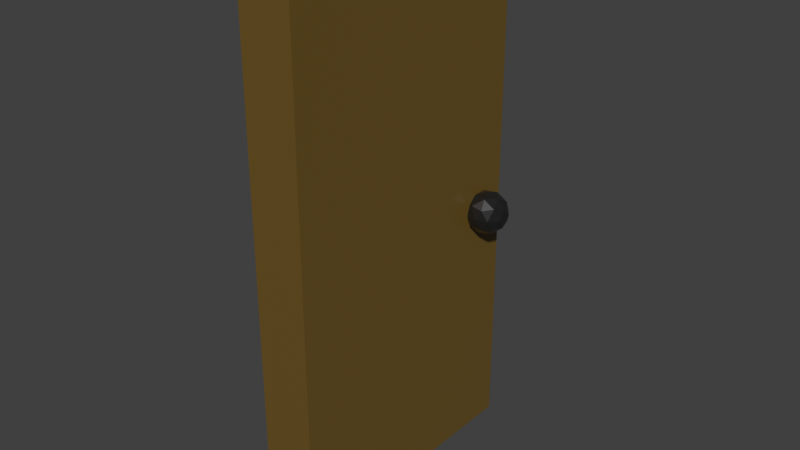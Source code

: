 # Source: door.blend  (saved by Blender 5.2.44; exported with 4.5.12 LTS)
import bpy
from mathutils import Matrix  # noqa: F401  (used for matrix-valued properties, if any)

bpy.ops.wm.read_factory_settings(use_empty=True)
scene = bpy.context.scene
scene.name = 'Scene'

# ---- collections
col_collection = bpy.data.collections.new('Collection'); scene.collection.children.link(col_collection)

# ---- materials (node trees are filled in below, after node groups)
mat_wood = bpy.data.materials.new('wood')
mat_handle = bpy.data.materials.new('handle')

# ---- material node trees
mat_wood.use_nodes = True; mat_wood.node_tree.nodes.clear()
_N = mat_wood.node_tree.nodes; _L = mat_wood.node_tree.links
n0 = _N.new('ShaderNodeBsdfPrincipled'); n0.name = 'Principled BSDF'; n0.location = (-200, 100)
n0.inputs[0].default_value = (0.1527, 0.08856, 0.01283, 1.0)
n0.inputs[10].default_value = 0.005
n1 = _N.new('ShaderNodeOutputMaterial'); n1.name = 'Material Output'; n1.location = (200, 100)
_L.new(n0.outputs[0], n1.inputs[0])
n1.is_active_output = True
mat_handle.use_nodes = True; mat_handle.node_tree.nodes.clear()
_N = mat_handle.node_tree.nodes; _L = mat_handle.node_tree.links
n0 = _N.new('ShaderNodeBsdfPrincipled'); n0.name = 'Principled BSDF'; n0.location = (-200, 100)
n0.inputs[0].default_value = (0.05766, 0.05766, 0.05766, 1.0)
n0.inputs[1].default_value = 0.8122
n0.inputs[2].default_value = 0.268
n0.inputs[10].default_value = 0.005
n1 = _N.new('ShaderNodeOutputMaterial'); n1.name = 'Material Output'; n1.location = (200, 100)
_L.new(n0.outputs[0], n1.inputs[0])
n1.is_active_output = True

# ---- world
world_world = bpy.data.worlds.new('World'); scene.world = world_world
world_world.use_nodes = True; world_world.node_tree.nodes.clear()
_N = world_world.node_tree.nodes; _L = world_world.node_tree.links
n0 = _N.new('ShaderNodeOutputWorld'); n0.name = 'World Output'; n0.location = (200, 100)
n1 = _N.new('ShaderNodeBackground'); n1.name = 'Background'; n1.location = (-200, 100)
n1.inputs[0].default_value = (0.05088, 0.05088, 0.05088, 1.0)
_L.new(n1.outputs[0], n0.inputs[0])
n0.is_active_output = True
world_world.color = (0.05088, 0.05088, 0.05088)
world_world.sun_shadow_jitter_overblur = 0.0

# ---- meshes
me_cube_003 = bpy.data.meshes.new('Cube.003')
me_cube_003.from_pydata([(-1.0, -1.0, -1.0), (-1.0, -1.0, 1.0), (-1.0, 1.0, -1.0), (-1.0, 1.0, 1.0), (1.0, -1.0, -1.0), (1.0, -1.0, 1.0), (1.0, 1.0, -1.0), (1.0, 1.0, 1.0)], [], [(0, 1, 3, 2), (2, 3, 7, 6), (6, 7, 5, 4), (4, 5, 1, 0), (2, 6, 4, 0), (7, 3, 1, 5)])
_uv = me_cube_003.uv_layers.new(name='UVMap')
_uv.uv.foreach_set('vector', [0.375, 0.0, 0.625, 0.0, 0.625, 0.25, 0.375, 0.25, 0.375, 0.25, 0.625, 0.25, 0.625, 0.5, 0.375, 0.5, 0.375, 0.5, 0.625, 0.5, 0.625, 0.75, 0.375, 0.75, 0.375, 0.75, 0.625, 0.75, 0.625, 1.0, 0.375, 1.0, 0.125, 0.5, 0.375, 0.5, 0.375, 0.75, 0.125, 0.75, 0.625, 0.5, 0.875, 0.5, 0.875, 0.75, 0.625, 0.75])
me_cube_003.materials.append(mat_wood)
me_cube_003.update()
me_icosphere = bpy.data.meshes.new('Icosphere')
me_icosphere.from_pydata([(0.0, 0.0, -1.0), (0.7236, -0.5257, -0.4472), (-0.2764, -0.8506, -0.4472), (-0.8944, 0.0, -0.4472), (-0.2764, 0.8506, -0.4472), (0.7236, 0.5257, -0.4472), (0.2764, -0.8506, 0.4472), (-0.7236, -0.5257, 0.4472), (-0.7236, 0.5257, 0.4472), (0.2764, 0.8506, 0.4472), (0.8944, 0.0, 0.4472), (0.0, 0.0, 1.0), (-0.1625, -0.5, -0.8507), (0.4253, -0.309, -0.8507), (0.2629, -0.809, -0.5257), (0.8506, 0.0, -0.5257), (0.4253, 0.309, -0.8507), (-0.5257, 0.0, -0.8507), (-0.6882, -0.5, -0.5257), (-0.1625, 0.5, -0.8507), (-0.6882, 0.5, -0.5257), (0.2629, 0.809, -0.5257), (0.9511, -0.309, 0.0), (0.9511, 0.309, 0.0), (0.0, -1.0, 0.0), (0.5878, -0.809, 0.0), (-0.9511, -0.309, 0.0), (-0.5878, -0.809, 0.0), (-0.5878, 0.809, 0.0), (-0.9511, 0.309, 0.0), (0.5878, 0.809, 0.0), (0.0, 1.0, 0.0), (0.6882, -0.5, 0.5257), (-0.2629, -0.809, 0.5257), (-0.8506, 0.0, 0.5257), (-0.2629, 0.809, 0.5257), (0.6882, 0.5, 0.5257), (0.1625, -0.5, 0.8507), (0.5257, 0.0, 0.8507), (-0.4253, -0.309, 0.8507), (-0.4253, 0.309, 0.8507), (0.1625, 0.5, 0.8507)], [], [(0, 13, 12), (1, 13, 15), (0, 12, 17), (0, 17, 19), (0, 19, 16), (1, 15, 22), (2, 14, 24), (3, 18, 26), (4, 20, 28), (5, 21, 30), (1, 22, 25), (2, 24, 27), (3, 26, 29), (4, 28, 31), (5, 30, 23), (6, 32, 37), (7, 33, 39), (8, 34, 40), (9, 35, 41), (10, 36, 38), (38, 41, 11), (38, 36, 41), (36, 9, 41), (41, 40, 11), (41, 35, 40), (35, 8, 40), (40, 39, 11), (40, 34, 39), (34, 7, 39), (39, 37, 11), (39, 33, 37), (33, 6, 37), (37, 38, 11), (37, 32, 38), (32, 10, 38), (23, 36, 10), (23, 30, 36), (30, 9, 36), (31, 35, 9), (31, 28, 35), (28, 8, 35), (29, 34, 8), (29, 26, 34), (26, 7, 34), (27, 33, 7), (27, 24, 33), (24, 6, 33), (25, 32, 6), (25, 22, 32), (22, 10, 32), (30, 31, 9), (30, 21, 31), (21, 4, 31), (28, 29, 8), (28, 20, 29), (20, 3, 29), (26, 27, 7), (26, 18, 27), (18, 2, 27), (24, 25, 6), (24, 14, 25), (14, 1, 25), (22, 23, 10), (22, 15, 23), (15, 5, 23), (16, 21, 5), (16, 19, 21), (19, 4, 21), (19, 20, 4), (19, 17, 20), (17, 3, 20), (17, 18, 3), (17, 12, 18), (12, 2, 18), (15, 16, 5), (15, 13, 16), (13, 0, 16), (12, 14, 2), (12, 13, 14), (13, 1, 14)])
_uv = me_icosphere.uv_layers.new(name='UVMap')
_uv.uv.foreach_set('vector', [0.1818, 0.0, 0.2273, 0.07873, 0.1364, 0.07873, 0.2727, 0.1575, 0.3182, 0.07873, 0.3636, 0.1575, 0.9091, 0.0, 0.9545, 0.07873, 0.8636, 0.07873, 0.7273, 0.0, 0.7727, 0.07873, 0.6818, 0.07873, 0.5455, 0.0, 0.5909, 0.07873, 0.5, 0.07873, 0.2727, 0.1575, 0.3636, 0.1575, 0.3182, 0.2362, 0.09091, 0.1575, 0.1818, 0.1575, 0.1364, 0.2362, 0.8182, 0.1575, 0.9091, 0.1575, 0.8636, 0.2362, 0.6364, 0.1575, 0.7273, 0.1575, 0.6818, 0.2362, 0.4545, 0.1575, 0.5455, 0.1575, 0.5, 0.2362, 0.2727, 0.1575, 0.3182, 0.2362, 0.2273, 0.2362, 0.09091, 0.1575, 0.1364, 0.2362, 0.04546, 0.2362, 0.8182, 0.1575, 0.8636, 0.2362, 0.7727, 0.2362, 0.6364, 0.1575, 0.6818, 0.2362, 0.5909, 0.2362, 0.4545, 0.1575, 0.5, 0.2362, 0.4091, 0.2362, 0.1818, 0.3149, 0.2727, 0.3149, 0.2273, 0.3937, 0.0, 0.3149, 0.09091, 0.3149, 0.04546, 0.3937, 0.7273, 0.3149, 0.8182, 0.3149, 0.7727, 0.3937, 0.5455, 0.3149, 0.6364, 0.3149, 0.5909, 0.3937, 0.3636, 0.3149, 0.4545, 0.3149, 0.4091, 0.3937, 0.4091, 0.3937, 0.5, 0.3937, 0.4545, 0.4724, 0.4091, 0.3937, 0.4545, 0.3149, 0.5, 0.3937, 0.4545, 0.3149, 0.5455, 0.3149, 0.5, 0.3937, 0.5909, 0.3937, 0.6818, 0.3937, 0.6364, 0.4724, 0.5909, 0.3937, 0.6364, 0.3149, 0.6818, 0.3937, 0.6364, 0.3149, 0.7273, 0.3149, 0.6818, 0.3937, 0.7727, 0.3937, 0.8636, 0.3937, 0.8182, 0.4724, 0.7727, 0.3937, 0.8182, 0.3149, 0.8636, 0.3937, 0.8182, 0.3149, 0.9091, 0.3149, 0.8636, 0.3937, 0.04546, 0.3937, 0.1364, 0.3937, 0.09091, 0.4724, 0.04546, 0.3937, 0.09091, 0.3149, 0.1364, 0.3937, 0.09091, 0.3149, 0.1818, 0.3149, 0.1364, 0.3937, 0.2273, 0.3937, 0.3182, 0.3937, 0.2727, 0.4724, 0.2273, 0.3937, 0.2727, 0.3149, 0.3182, 0.3937, 0.2727, 0.3149, 0.3636, 0.3149, 0.3182, 0.3937, 0.4091, 0.2362, 0.4545, 0.3149, 0.3636, 0.3149, 0.4091, 0.2362, 0.5, 0.2362, 0.4545, 0.3149, 0.5, 0.2362, 0.5455, 0.3149, 0.4545, 0.3149, 0.5909, 0.2362, 0.6364, 0.3149, 0.5455, 0.3149, 0.5909, 0.2362, 0.6818, 0.2362, 0.6364, 0.3149, 0.6818, 0.2362, 0.7273, 0.3149, 0.6364, 0.3149, 0.7727, 0.2362, 0.8182, 0.3149, 0.7273, 0.3149, 0.7727, 0.2362, 0.8636, 0.2362, 0.8182, 0.3149, 0.8636, 0.2362, 0.9091, 0.3149, 0.8182, 0.3149, 0.04546, 0.2362, 0.09091, 0.3149, 0.0, 0.3149, 0.04546, 0.2362, 0.1364, 0.2362, 0.09091, 0.3149, 0.1364, 0.2362, 0.1818, 0.3149, 0.09091, 0.3149, 0.2273, 0.2362, 0.2727, 0.3149, 0.1818, 0.3149, 0.2273, 0.2362, 0.3182, 0.2362, 0.2727, 0.3149, 0.3182, 0.2362, 0.3636, 0.3149, 0.2727, 0.3149, 0.5, 0.2362, 0.5909, 0.2362, 0.5455, 0.3149, 0.5, 0.2362, 0.5455, 0.1575, 0.5909, 0.2362, 0.5455, 0.1575, 0.6364, 0.1575, 0.5909, 0.2362, 0.6818, 0.2362, 0.7727, 0.2362, 0.7273, 0.3149, 0.6818, 0.2362, 0.7273, 0.1575, 0.7727, 0.2362, 0.7273, 0.1575, 0.8182, 0.1575, 0.7727, 0.2362, 0.8636, 0.2362, 0.9545, 0.2362, 0.9091, 0.3149, 0.8636, 0.2362, 0.9091, 0.1575, 0.9545, 0.2362, 0.9091, 0.1575, 1.0, 0.1575, 0.9545, 0.2362, 0.1364, 0.2362, 0.2273, 0.2362, 0.1818, 0.3149, 0.1364, 0.2362, 0.1818, 0.1575, 0.2273, 0.2362, 0.1818, 0.1575, 0.2727, 0.1575, 0.2273, 0.2362, 0.3182, 0.2362, 0.4091, 0.2362, 0.3636, 0.3149, 0.3182, 0.2362, 0.3636, 0.1575, 0.4091, 0.2362, 0.3636, 0.1575, 0.4545, 0.1575, 0.4091, 0.2362, 0.5, 0.07873, 0.5455, 0.1575, 0.4545, 0.1575, 0.5, 0.07873, 0.5909, 0.07873, 0.5455, 0.1575, 0.5909, 0.07873, 0.6364, 0.1575, 0.5455, 0.1575, 0.6818, 0.07873, 0.7273, 0.1575, 0.6364, 0.1575, 0.6818, 0.07873, 0.7727, 0.07873, 0.7273, 0.1575, 0.7727, 0.07873, 0.8182, 0.1575, 0.7273, 0.1575, 0.8636, 0.07873, 0.9091, 0.1575, 0.8182, 0.1575, 0.8636, 0.07873, 0.9545, 0.07873, 0.9091, 0.1575, 0.9545, 0.07873, 1.0, 0.1575, 0.9091, 0.1575, 0.3636, 0.1575, 0.4091, 0.07873, 0.4545, 0.1575, 0.3636, 0.1575, 0.3182, 0.07873, 0.4091, 0.07873, 0.3182, 0.07873, 0.3636, 0.0, 0.4091, 0.07873, 0.1364, 0.07873, 0.1818, 0.1575, 0.09091, 0.1575, 0.1364, 0.07873, 0.2273, 0.07873, 0.1818, 0.1575, 0.2273, 0.07873, 0.2727, 0.1575, 0.1818, 0.1575])
me_icosphere.materials.append(mat_handle)
me_icosphere.update()

# ---- objects
ob_door = bpy.data.objects.new('Door', me_cube_003)
ob_doorhandle = bpy.data.objects.new('DoorHandle', me_icosphere)

# ---- transforms, parenting, visibility, modifiers, constraints
ob_door.location = (-0.004175, -0.03033, -0.1246)
ob_door.rotation_euler = (0.0, -0.0, 1.571)
ob_door.scale = (0.5056, -0.09941, 1.0)
ob_doorhandle.location = (0.1322, 0.355, -0.1986)
ob_doorhandle.scale = (-0.07929, -0.07929, -0.07929)

# ---- collection membership
col_collection.objects.link(ob_door)
col_collection.objects.link(ob_doorhandle)

# ---- scene / render settings (as saved in the file)
scene.frame_start = 1; scene.frame_end = 250; scene.frame_set(1)
scene.render.engine = 'BLENDER_EEVEE_NEXT'
scene.render.bake_bias = 0.0
scene.render.bake_samples = 0
scene.render.compositor_device = 'GPU'
scene.eevee.use_volume_custom_range = False
scene.eevee.fast_gi_thickness_near = 0.1
scene.eevee.fast_gi_thickness_far = 0.0
scene.eevee.ray_tracing_options.screen_trace_thickness = 0.1
scene.view_settings.view_transform = 'Standard'
bpy.context.view_layer.update()

# ---- added for rendering (the .blend has no active camera and no usable light): camera, sun
cam_auto = bpy.data.cameras.new('AutoCamera')
cam_auto.lens = 50.0
cam_auto.sensor_width = 36.0
cam_auto.clip_end = 1000.0
ob_auto_camera = bpy.data.objects.new('AutoCamera', cam_auto)
scene.collection.objects.link(ob_auto_camera)
ob_auto_camera.location = (2.14539, -2.54238, 1.55011)
ob_auto_camera.rotation_euler = (1.09748, -7.21219e-08, 0.694738)
scene.camera = ob_auto_camera
light_auto_sun = bpy.data.lights.new('AutoSun', 'SUN')
light_auto_sun.energy = 3.0
light_auto_sun.angle = 0.0523599
ob_auto_sun = bpy.data.objects.new('AutoSun', light_auto_sun)
scene.collection.objects.link(ob_auto_sun)
ob_auto_sun.rotation_euler = (0.872665, 0.174533, 0.523599)
bpy.context.view_layer.update()
